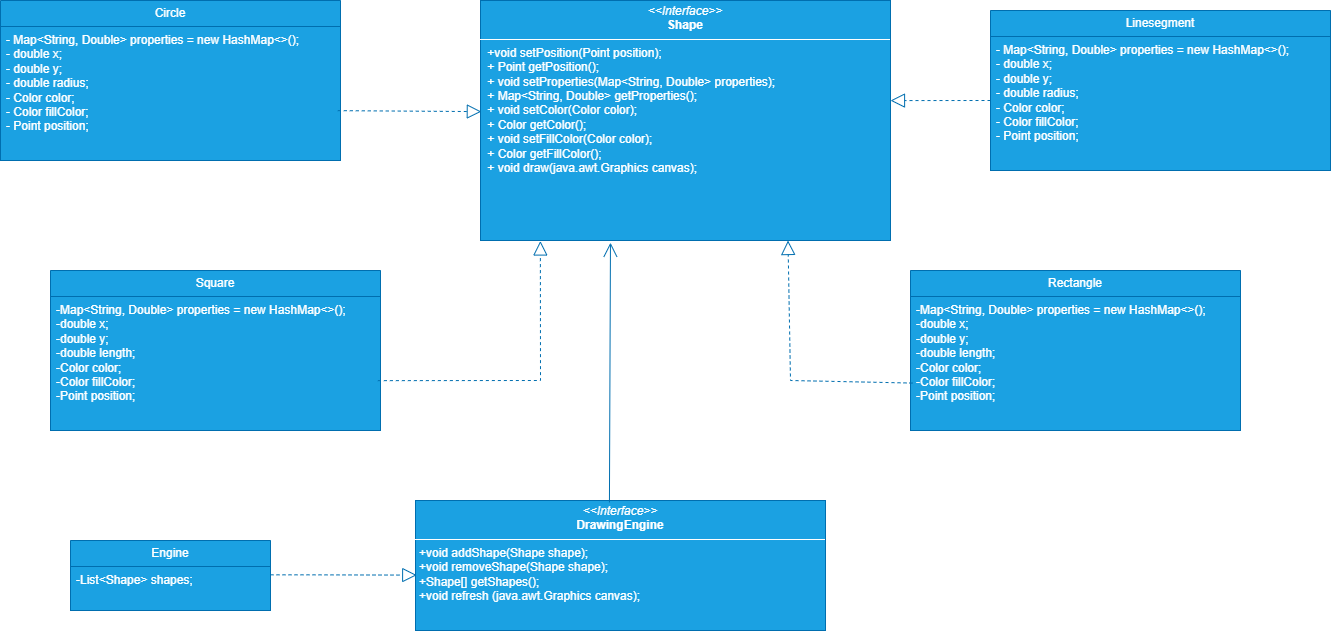

The diagram above was exported from draw.io. Its source (the exported page's mxGraphModel, read from the mxfile embedded in the PNG):
<mxGraphModel dx="1909" dy="1027" grid="1" gridSize="10" guides="1" tooltips="1" connect="1" arrows="1" fold="1" page="1" pageScale="1" pageWidth="850" pageHeight="1100" math="0" shadow="0">
  <root>
    <mxCell id="0" />
    <mxCell id="1" parent="0" />
    <mxCell id="6sriaY1NRV3xqMCmWD-w-2" value="&lt;p style=&quot;margin:0px;margin-top:4px;text-align:center;&quot;&gt;&lt;i&gt;&amp;lt;&amp;lt;Interface&amp;gt;&amp;gt;&lt;/i&gt;&lt;br&gt;&lt;b&gt;Shape&lt;/b&gt;&lt;/p&gt;&lt;hr size=&quot;1&quot; style=&quot;border-style:solid;&quot;&gt;&lt;p style=&quot;margin:0px;margin-left:4px;&quot;&gt;&amp;nbsp;+void setPosition(Point position);&lt;/p&gt;&lt;p style=&quot;margin:0px;margin-left:4px;&quot;&gt;&amp;nbsp;+ Point getPosition();&lt;/p&gt;&lt;p style=&quot;margin:0px;margin-left:4px;&quot;&gt;&amp;nbsp;+ void setProperties(Map&amp;lt;String, Double&amp;gt; properties);&lt;/p&gt;&lt;p style=&quot;margin:0px;margin-left:4px;&quot;&gt;&amp;nbsp;+ Map&amp;lt;String, Double&amp;gt; getProperties();&amp;nbsp; &amp;nbsp;&lt;/p&gt;&lt;p style=&quot;margin:0px;margin-left:4px;&quot;&gt;&lt;span style=&quot;background-color: initial;&quot;&gt;&amp;nbsp;+ void setColor(Color color);&lt;/span&gt;&lt;/p&gt;&lt;p style=&quot;margin:0px;margin-left:4px;&quot;&gt;&amp;nbsp;+ Color getColor();&lt;/p&gt;&lt;p style=&quot;margin:0px;margin-left:4px;&quot;&gt;&amp;nbsp;+ void setFillColor(Color color);&lt;/p&gt;&lt;p style=&quot;margin:0px;margin-left:4px;&quot;&gt;&amp;nbsp;+ Color getFillColor();&lt;/p&gt;&lt;p style=&quot;margin:0px;margin-left:4px;&quot;&gt;&amp;nbsp;+ void draw(java.awt.Graphics canvas);&lt;/p&gt;" style="verticalAlign=top;align=left;overflow=fill;html=1;whiteSpace=wrap;fillColor=#1ba1e2;strokeColor=#006EAF;fontColor=#ffffff;" parent="1" vertex="1">
      <mxGeometry x="490" y="50" width="410" height="240" as="geometry" />
    </mxCell>
    <mxCell id="6sriaY1NRV3xqMCmWD-w-4" value="Circle" style="swimlane;fontStyle=0;childLayout=stackLayout;horizontal=1;startSize=26;fillColor=#1ba1e2;horizontalStack=0;resizeParent=1;resizeParentMax=0;resizeLast=0;collapsible=1;marginBottom=0;whiteSpace=wrap;html=1;strokeColor=#006EAF;fontColor=#ffffff;" parent="1" vertex="1">
      <mxGeometry x="10" y="50" width="340" height="160" as="geometry" />
    </mxCell>
    <mxCell id="6sriaY1NRV3xqMCmWD-w-5" value="&lt;div&gt;- Map&amp;lt;String, Double&amp;gt; properties = new HashMap&amp;lt;&amp;gt;();&lt;/div&gt;&lt;div&gt;- double x;&lt;/div&gt;&lt;div&gt;&lt;span style=&quot;background-color: initial;&quot;&gt;- double y;&lt;/span&gt;&lt;/div&gt;&lt;div&gt;- double radius;&lt;/div&gt;&lt;div&gt;- Color color;&lt;/div&gt;&lt;div&gt;- Color fillColor;&lt;/div&gt;&lt;div&gt;- Point position;&lt;/div&gt;" style="text;strokeColor=#006EAF;fillColor=#1ba1e2;align=left;verticalAlign=top;spacingLeft=4;spacingRight=4;overflow=hidden;rotatable=0;points=[[0,0.5],[1,0.5]];portConstraint=eastwest;whiteSpace=wrap;html=1;fontColor=#ffffff;" parent="6sriaY1NRV3xqMCmWD-w-4" vertex="1">
      <mxGeometry y="26" width="340" height="134" as="geometry" />
    </mxCell>
    <mxCell id="6sriaY1NRV3xqMCmWD-w-10" value="Square" style="swimlane;fontStyle=0;childLayout=stackLayout;horizontal=1;startSize=26;fillColor=#1ba1e2;horizontalStack=0;resizeParent=1;resizeParentMax=0;resizeLast=0;collapsible=1;marginBottom=0;whiteSpace=wrap;html=1;strokeColor=#006EAF;fontColor=#ffffff;" parent="1" vertex="1">
      <mxGeometry x="60" y="320" width="330" height="160" as="geometry" />
    </mxCell>
    <mxCell id="6sriaY1NRV3xqMCmWD-w-12" value="&lt;div&gt;-Map&amp;lt;String, Double&amp;gt; properties = new HashMap&amp;lt;&amp;gt;();&lt;/div&gt;&lt;div&gt;-double x;&lt;/div&gt;&lt;div&gt;-double y;&lt;/div&gt;&lt;div&gt;-double length;&lt;/div&gt;&lt;div&gt;-Color color;&lt;/div&gt;&lt;div&gt;-Color fillColor;&lt;/div&gt;&lt;div&gt;-Point position;&lt;/div&gt;" style="text;strokeColor=#006EAF;fillColor=#1ba1e2;align=left;verticalAlign=top;spacingLeft=4;spacingRight=4;overflow=hidden;rotatable=0;points=[[0,0.5],[1,0.5]];portConstraint=eastwest;whiteSpace=wrap;html=1;fontColor=#ffffff;" parent="6sriaY1NRV3xqMCmWD-w-10" vertex="1">
      <mxGeometry y="26" width="330" height="134" as="geometry" />
    </mxCell>
    <mxCell id="6sriaY1NRV3xqMCmWD-w-11" value="" style="endArrow=block;dashed=1;endFill=0;endSize=12;html=1;rounded=0;exitX=0.992;exitY=0.628;exitDx=0;exitDy=0;exitPerimeter=0;entryX=0.146;entryY=1.002;entryDx=0;entryDy=0;entryPerimeter=0;fillColor=#1ba1e2;strokeColor=#006EAF;" parent="1" source="6sriaY1NRV3xqMCmWD-w-12" target="6sriaY1NRV3xqMCmWD-w-2" edge="1">
      <mxGeometry width="160" relative="1" as="geometry">
        <mxPoint x="315" y="430" as="sourcePoint" />
        <mxPoint x="550" y="430" as="targetPoint" />
        <Array as="points">
          <mxPoint x="550" y="430" />
        </Array>
      </mxGeometry>
    </mxCell>
    <mxCell id="6sriaY1NRV3xqMCmWD-w-9" value="" style="endArrow=block;dashed=1;endFill=0;endSize=12;html=1;rounded=0;exitX=0.992;exitY=0.628;exitDx=0;exitDy=0;exitPerimeter=0;entryX=0.002;entryY=0.463;entryDx=0;entryDy=0;entryPerimeter=0;fillColor=#1ba1e2;strokeColor=#006EAF;" parent="1" source="6sriaY1NRV3xqMCmWD-w-5" target="6sriaY1NRV3xqMCmWD-w-2" edge="1">
      <mxGeometry width="160" relative="1" as="geometry">
        <mxPoint x="265" y="160" as="sourcePoint" />
        <mxPoint x="390" y="160" as="targetPoint" />
      </mxGeometry>
    </mxCell>
    <mxCell id="6sriaY1NRV3xqMCmWD-w-13" value="Rectangle" style="swimlane;fontStyle=0;childLayout=stackLayout;horizontal=1;startSize=26;fillColor=#1ba1e2;horizontalStack=0;resizeParent=1;resizeParentMax=0;resizeLast=0;collapsible=1;marginBottom=0;whiteSpace=wrap;html=1;strokeColor=#006EAF;fontColor=#ffffff;" parent="1" vertex="1">
      <mxGeometry x="920" y="320" width="330" height="160" as="geometry" />
    </mxCell>
    <mxCell id="6sriaY1NRV3xqMCmWD-w-14" value="&lt;div&gt;-Map&amp;lt;String, Double&amp;gt; properties = new HashMap&amp;lt;&amp;gt;();&lt;/div&gt;&lt;div&gt;-double x;&lt;/div&gt;&lt;div&gt;-double y;&lt;/div&gt;&lt;div&gt;-double length;&lt;/div&gt;&lt;div&gt;-Color color;&lt;/div&gt;&lt;div&gt;-Color fillColor;&lt;/div&gt;&lt;div&gt;-Point position;&lt;/div&gt;" style="text;strokeColor=#006EAF;fillColor=#1ba1e2;align=left;verticalAlign=top;spacingLeft=4;spacingRight=4;overflow=hidden;rotatable=0;points=[[0,0.5],[1,0.5]];portConstraint=eastwest;whiteSpace=wrap;html=1;fontColor=#ffffff;" parent="6sriaY1NRV3xqMCmWD-w-13" vertex="1">
      <mxGeometry y="26" width="330" height="134" as="geometry" />
    </mxCell>
    <mxCell id="6sriaY1NRV3xqMCmWD-w-15" value="" style="endArrow=block;dashed=1;endFill=0;endSize=12;html=1;rounded=0;exitX=0.006;exitY=0.646;exitDx=0;exitDy=0;exitPerimeter=0;entryX=0.75;entryY=1;entryDx=0;entryDy=0;fillColor=#1ba1e2;strokeColor=#006EAF;" parent="1" source="6sriaY1NRV3xqMCmWD-w-14" target="6sriaY1NRV3xqMCmWD-w-2" edge="1">
      <mxGeometry width="160" relative="1" as="geometry">
        <mxPoint x="397" y="440" as="sourcePoint" />
        <mxPoint x="736" y="300" as="targetPoint" />
        <Array as="points">
          <mxPoint x="800" y="430" />
        </Array>
      </mxGeometry>
    </mxCell>
    <mxCell id="6sriaY1NRV3xqMCmWD-w-16" value="&lt;p style=&quot;margin:0px;margin-top:4px;text-align:center;&quot;&gt;&lt;i&gt;&amp;lt;&amp;lt;Interface&amp;gt;&amp;gt;&lt;/i&gt;&lt;br&gt;&lt;b&gt;DrawingEngine&lt;/b&gt;&lt;/p&gt;&lt;hr size=&quot;1&quot; style=&quot;border-style:solid;&quot;&gt;&lt;p style=&quot;margin:0px;margin-left:4px;&quot;&gt;+void addShape(Shape shape);&lt;/p&gt;&lt;p style=&quot;margin:0px;margin-left:4px;&quot;&gt;+void removeShape(Shape shape);&lt;/p&gt;&lt;p style=&quot;margin:0px;margin-left:4px;&quot;&gt;+Shape[] getShapes();&lt;/p&gt;&lt;p style=&quot;margin:0px;margin-left:4px;&quot;&gt;+void refresh (java.awt.Graphics canvas);&lt;/p&gt;" style="verticalAlign=top;align=left;overflow=fill;html=1;whiteSpace=wrap;fillColor=#1ba1e2;strokeColor=#006EAF;fontColor=#ffffff;" parent="1" vertex="1">
      <mxGeometry x="425" y="550" width="410" height="130" as="geometry" />
    </mxCell>
    <mxCell id="6sriaY1NRV3xqMCmWD-w-17" value="Engine" style="swimlane;fontStyle=0;childLayout=stackLayout;horizontal=1;startSize=26;fillColor=#1ba1e2;horizontalStack=0;resizeParent=1;resizeParentMax=0;resizeLast=0;collapsible=1;marginBottom=0;whiteSpace=wrap;html=1;strokeColor=#006EAF;fontColor=#ffffff;" parent="1" vertex="1">
      <mxGeometry x="80" y="590" width="200" height="70" as="geometry" />
    </mxCell>
    <mxCell id="6sriaY1NRV3xqMCmWD-w-18" value="-List&amp;lt;Shape&amp;gt; shapes;" style="text;strokeColor=#006EAF;fillColor=#1ba1e2;align=left;verticalAlign=top;spacingLeft=4;spacingRight=4;overflow=hidden;rotatable=0;points=[[0,0.5],[1,0.5]];portConstraint=eastwest;whiteSpace=wrap;html=1;fontColor=#ffffff;" parent="6sriaY1NRV3xqMCmWD-w-17" vertex="1">
      <mxGeometry y="26" width="200" height="44" as="geometry" />
    </mxCell>
    <mxCell id="6sriaY1NRV3xqMCmWD-w-19" value="" style="endArrow=block;dashed=1;endFill=0;endSize=12;html=1;rounded=0;entryX=0.003;entryY=0.574;entryDx=0;entryDy=0;entryPerimeter=0;fillColor=#1ba1e2;strokeColor=#006EAF;" parent="1" target="6sriaY1NRV3xqMCmWD-w-16" edge="1">
      <mxGeometry width="160" relative="1" as="geometry">
        <mxPoint x="280" y="624.33" as="sourcePoint" />
        <mxPoint x="400" y="624.33" as="targetPoint" />
        <Array as="points">
          <mxPoint x="320" y="624.33" />
        </Array>
      </mxGeometry>
    </mxCell>
    <mxCell id="kquzg9Z744y1D3I_jU9Y-1" value="Linesegment" style="swimlane;fontStyle=0;childLayout=stackLayout;horizontal=1;startSize=26;fillColor=#1ba1e2;horizontalStack=0;resizeParent=1;resizeParentMax=0;resizeLast=0;collapsible=1;marginBottom=0;whiteSpace=wrap;html=1;strokeColor=#006EAF;fontColor=#ffffff;" parent="1" vertex="1">
      <mxGeometry x="1000" y="60" width="340" height="160" as="geometry" />
    </mxCell>
    <mxCell id="kquzg9Z744y1D3I_jU9Y-2" value="&lt;div&gt;- Map&amp;lt;String, Double&amp;gt; properties = new HashMap&amp;lt;&amp;gt;();&lt;/div&gt;&lt;div&gt;- double x;&lt;/div&gt;&lt;div&gt;&lt;span style=&quot;background-color: initial;&quot;&gt;- double y;&lt;/span&gt;&lt;/div&gt;&lt;div&gt;- double radius;&lt;/div&gt;&lt;div&gt;- Color color;&lt;/div&gt;&lt;div&gt;- Color fillColor;&lt;/div&gt;&lt;div&gt;- Point position;&lt;/div&gt;" style="text;strokeColor=#006EAF;fillColor=#1ba1e2;align=left;verticalAlign=top;spacingLeft=4;spacingRight=4;overflow=hidden;rotatable=0;points=[[0,0.5],[1,0.5]];portConstraint=eastwest;whiteSpace=wrap;html=1;fontColor=#ffffff;" parent="kquzg9Z744y1D3I_jU9Y-1" vertex="1">
      <mxGeometry y="26" width="340" height="134" as="geometry" />
    </mxCell>
    <mxCell id="kquzg9Z744y1D3I_jU9Y-3" value="" style="endArrow=block;dashed=1;endFill=0;endSize=12;html=1;rounded=0;entryX=1;entryY=0.417;entryDx=0;entryDy=0;entryPerimeter=0;fillColor=#1ba1e2;strokeColor=#006EAF;" parent="1" target="6sriaY1NRV3xqMCmWD-w-2" edge="1">
      <mxGeometry width="160" relative="1" as="geometry">
        <mxPoint x="1000" y="150" as="sourcePoint" />
        <mxPoint x="910" y="150" as="targetPoint" />
      </mxGeometry>
    </mxCell>
    <mxCell id="kquzg9Z744y1D3I_jU9Y-4" value="" style="endArrow=open;endFill=1;endSize=12;html=1;rounded=0;exitX=0.473;exitY=0.015;exitDx=0;exitDy=0;exitPerimeter=0;entryX=0.317;entryY=1.009;entryDx=0;entryDy=0;entryPerimeter=0;fillColor=#1ba1e2;strokeColor=#006EAF;" parent="1" source="6sriaY1NRV3xqMCmWD-w-16" target="6sriaY1NRV3xqMCmWD-w-2" edge="1">
      <mxGeometry width="160" relative="1" as="geometry">
        <mxPoint x="720" y="340" as="sourcePoint" />
        <mxPoint x="880" y="340" as="targetPoint" />
      </mxGeometry>
    </mxCell>
  </root>
</mxGraphModel>